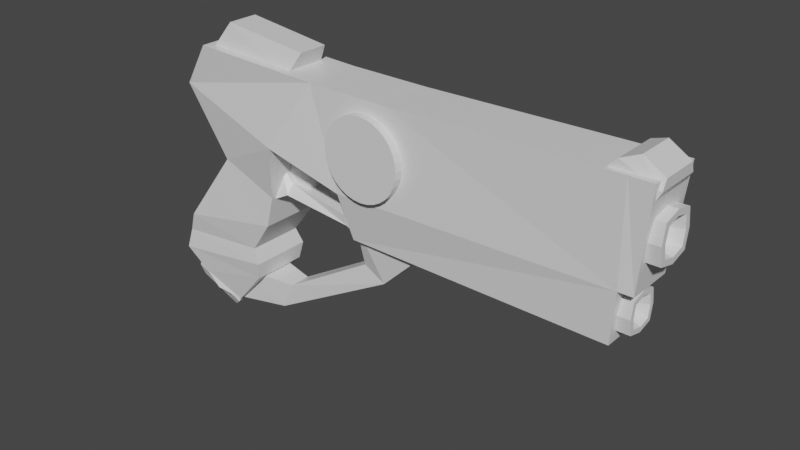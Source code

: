 # Source: lasertaggun.blend  (saved by Blender 2.82.7; exported with 4.5.12 LTS)
import bpy
from mathutils import Matrix  # noqa: F401  (used for matrix-valued properties, if any)

bpy.ops.wm.read_factory_settings(use_empty=True)
scene = bpy.context.scene
scene.name = 'Scene'

# ---- collections
col_collection = bpy.data.collections.new('Collection'); scene.collection.children.link(col_collection)

# ---- materials (node trees are filled in below, after node groups)
mat_material = bpy.data.materials.new('Material')
mat_material.alpha_threshold = 0.0
mat_material.use_transparent_shadow = False
mat_material.line_color = (0.0, 0.0, 0.0, 1.0)

# ---- material node trees
mat_material.use_nodes = True; mat_material.node_tree.nodes.clear()
_N = mat_material.node_tree.nodes; _L = mat_material.node_tree.links
n0 = _N.new('ShaderNodeOutputMaterial'); n0.name = 'Material Output'; n0.location = (300, 300)
n1 = _N.new('ShaderNodeBsdfPrincipled'); n1.name = 'Principled BSDF'; n1.location = (10, 300)
n1.distribution = 'GGX'
n1.subsurface_method = 'BURLEY'
n1.inputs[2].default_value = 0.4
n1.inputs[3].default_value = 1.45
n1.inputs[27].default_value = (0.0, 0.0, 0.0, 1.0)
n1.inputs[28].default_value = 1.0
_L.new(n1.outputs[0], n0.inputs[0])
n0.is_active_output = True

# ---- world
world_world = bpy.data.worlds.new('World'); scene.world = world_world
world_world.use_nodes = True; world_world.node_tree.nodes.clear()
_N = world_world.node_tree.nodes; _L = world_world.node_tree.links
n0 = _N.new('ShaderNodeOutputWorld'); n0.name = 'World Output'; n0.location = (300, 300)
n1 = _N.new('ShaderNodeBackground'); n1.name = 'Background'; n1.location = (10, 300)
n1.inputs[0].default_value = (0.05088, 0.05088, 0.05088, 1.0)
_L.new(n1.outputs[0], n0.inputs[0])
n0.is_active_output = True
world_world.color = (0.05088, 0.05088, 0.05088)
world_world.use_sun_shadow = False
world_world.sun_shadow_jitter_overblur = 0.0

# ---- meshes
me_cube = bpy.data.meshes.new('Cube')
me_cube.from_pydata([(-2.047, 0.4643, -0.4621), (-3.029, 0.371, -2.618), (-2.047, -0.4643, -0.4621), (-3.029, -0.371, -2.618), (-3.05, 0.411, -0.1282), (-3.448, 0.4533, -2.518), (-3.05, -0.411, -0.1282), (-3.448, -0.4533, -2.518), (-1.893, -0.623, 0.4366), (-3.829, -0.3784, 0.922), (-1.893, 0.623, 0.4366), (-3.829, 0.3784, 0.922), (-1.18, -0.4533, 1.548), (-3.343, -0.4533, 1.633), (-1.18, 0.4533, 1.548), (-3.343, 0.4533, 1.633), (3.914, 0.3774, 0.0551), (3.914, -0.3774, 0.0551), (4.066, 0.4533, 1.592), (4.066, -0.4533, 1.592), (0.1251, -0.4533, 1.541), (0.1251, 0.4533, 1.541), (-0.6824, -0.4985, 0.03887), (-0.6824, 0.4985, 0.03887), (3.712, -0.4533, 1.595), (3.705, -0.415, 0.07658), (3.705, 0.415, 0.07658), (3.712, 0.4533, 1.595), (-0.5241, 0.3528, -0.6893), (-0.5241, -0.3528, -0.6893), (3.634, -0.3528, -0.7362), (3.634, 0.3528, -0.7362), (-2.137, 0.5043, -0.9508), (-3.863, -0.5043, -1.283), (-2.137, -0.5043, -0.9508), (-3.863, 0.5043, -1.283), (-2.522, 0.4533, -1.479), (-2.522, -0.4533, -1.479), (-4.007, 0.4533, -1.626), (-4.007, -0.4533, -1.626), (-2.414, 0.4999, -1.713), (-2.414, -0.4999, -1.713), (-4.076, 0.4999, -1.949), (-4.076, -0.4999, -1.949), (-2.158, -0.4149, -0.5548), (-2.089, -0.2031, -0.004539), (-2.158, 0.4149, -0.5548), (-2.089, 0.2031, -0.004539), (-1.858, -0.3306, -0.4017), (-1.858, -0.1935, -0.2597), (-1.858, 0.3306, -0.4017), (-1.858, 0.1935, -0.2597), (-0.7072, 0.3306, -0.3668), (-0.6689, 0.3306, -0.5215), (-0.6689, -0.3306, -0.5215), (-0.7072, -0.3306, -0.3668), (-0.5304, 0.3564, -0.05852), (-0.4368, 0.3069, -0.6811), (-0.4368, -0.3069, -0.6811), (-0.5304, -0.3564, -0.05852), (-0.4995, -0.1389, -1.175), (-0.5242, -0.3095, -0.4434), (-0.4995, 0.1389, -1.175), (-0.5242, 0.3095, -0.4434), (-0.1067, -0.1785, -1.342), (0.7048, -0.253, -0.5557), (-0.1067, 0.1785, -1.342), (0.7048, 0.253, -0.5557), (-2.017, 0.1785, -2.077), (-2.017, -0.1785, -2.077), (-2.207, 0.1785, -2.524), (-2.207, -0.1785, -2.524), (-3.029, 0.371, -1.998), (-3.029, -0.371, -1.998), (-3.044, 0.3162, -2.605), (-3.044, -0.3162, -2.605), (-2.463, 0.4533, -1.99), (-2.463, -0.4533, -1.99), (-3.701, 0.4533, -2.289), (-3.701, -0.4533, -2.289), (-2.204, -0.1207, -0.3263), (-2.005, -0.1331, 0.6478), (-2.204, 0.1207, -0.3263), (-2.005, 0.1331, 0.6478), (-1.557, -0.1331, -0.2957), (-1.399, -0.1331, 0.3239), (-1.557, 0.1331, -0.2957), (-1.399, 0.1331, 0.3239), (-2.139, -0.1331, 0.07341), (-2.139, 0.1331, 0.07341), (-1.552, 0.1331, 0.04434), (-1.552, -0.1331, 0.04434), (-3.932, -0.3169, -2.493), (-3.832, -0.371, -1.988), (-3.932, 0.3169, -2.493), (-3.832, 0.371, -1.988), (-3.228, -0.29, -2.82), (-2.972, -0.3174, -2.502), (-3.228, 0.29, -2.82), (-2.972, 0.3174, -2.502), (-3.974, -0.371, -2.309), (-3.974, 0.371, -2.309), (-3.076, 0.371, -2.689), (-3.076, -0.371, -2.689), (-3.308, -0.34, 1.509), (-2.949, -0.2471, 2.009), (-3.308, 0.34, 1.509), (-2.949, 0.2471, 2.009), (-1.739, -0.34, 1.487), (-1.537, -0.238, 1.838), (-1.739, 0.34, 1.487), (-1.537, 0.238, 1.838), (3.231, -0.3706, 1.412), (3.791, -0.3039, 1.825), (3.231, 0.3706, 1.412), (3.791, 0.3039, 1.825), (3.975, -0.3706, 1.234), (4.116, -0.3039, 1.623), (3.975, 0.3706, 1.234), (4.116, 0.3039, 1.623), (3.531, -0.3706, 1.727), (3.531, 0.3706, 1.727), (4.108, 0.3706, 1.466), (4.108, -0.3706, 1.466), (-2.158, -0.2765, -0.5548), (-2.158, 0.2765, -0.5548), (-0.1644, 0.5717, 1.355), (-0.1644, -0.5989, 1.355), (-0.04165, 0.5717, 1.343), (-0.04165, -0.5989, 1.343), (0.07639, 0.5717, 1.307), (0.07639, -0.5989, 1.307), (0.1852, 0.5717, 1.249), (0.1852, -0.5989, 1.249), (0.2805, 0.5717, 1.171), (0.2805, -0.5989, 1.171), (0.3588, 0.5717, 1.076), (0.3588, -0.5989, 1.076), (0.4169, 0.5717, 0.9669), (0.4169, -0.5989, 0.9669), (0.4527, 0.5718, 0.8489), (0.4527, -0.5989, 0.8488), (0.4648, 0.5718, 0.7261), (0.4648, -0.5989, 0.7261), (0.4527, 0.5718, 0.6033), (0.4527, -0.5989, 0.6033), (0.4169, 0.5718, 0.4853), (0.4169, -0.5989, 0.4853), (0.3588, 0.5718, 0.3765), (0.3588, -0.5989, 0.3765), (0.2805, 0.5718, 0.2812), (0.2805, -0.5989, 0.2811), (0.1852, 0.5718, 0.2029), (0.1852, -0.5989, 0.2029), (0.07639, 0.5718, 0.1448), (0.07639, -0.5989, 0.1447), (-0.04165, 0.5718, 0.109), (-0.04165, -0.5989, 0.1089), (-0.1644, 0.5718, 0.09686), (-0.1644, -0.5989, 0.09682), (-0.2872, 0.5718, 0.109), (-0.2872, -0.5989, 0.1089), (-0.4052, 0.5718, 0.1448), (-0.4052, -0.5989, 0.1447), (-0.514, 0.5718, 0.2029), (-0.514, -0.5989, 0.2029), (-0.6093, 0.5718, 0.2812), (-0.6093, -0.5989, 0.2811), (-0.6876, 0.5718, 0.3765), (-0.6876, -0.5989, 0.3765), (-0.7457, 0.5718, 0.4853), (-0.7457, -0.5989, 0.4853), (-0.7816, 0.5718, 0.6033), (-0.7816, -0.5989, 0.6033), (-0.7936, 0.5718, 0.7261), (-0.7936, -0.5989, 0.7261), (-0.7816, 0.5718, 0.8489), (-0.7816, -0.5989, 0.8488), (-0.7457, 0.5717, 0.9669), (-0.7457, -0.5989, 0.9669), (-0.6876, 0.5717, 1.076), (-0.6876, -0.5989, 1.076), (-0.6093, 0.5717, 1.171), (-0.6093, -0.5989, 1.171), (-0.514, 0.5717, 1.249), (-0.514, -0.5989, 1.249), (-0.4052, 0.5717, 1.307), (-0.4052, -0.5989, 1.307), (-0.2872, 0.5717, 1.343), (-0.2872, -0.5989, 1.343), (3.591, -0.2865, 0.5065), (3.591, -0.2865, 1.08), (3.591, 0.2865, 0.5065), (3.591, 0.2865, 1.08), (4.164, -0.2865, 0.5065), (4.164, -0.2865, 1.08), (4.164, 0.2865, 0.5065), (4.164, 0.2865, 1.08), (3.591, -0.3387, 0.793), (3.591, 0.3387, 0.793), (4.164, 0.3387, 0.793), (4.164, -0.3387, 0.793), (3.591, 1.519e-10, 0.4336), (3.591, 1.519e-10, 1.152), (4.164, 1.519e-10, 0.4336), (4.164, 1.519e-10, 1.152), (3.591, 1.519e-10, 0.793), (4.164, 0.2514, 0.793), (4.164, 0.2126, 0.5804), (4.164, 1.519e-10, 0.5263), (4.164, 1.519e-10, 1.06), (4.164, -0.2126, 1.006), (4.164, -0.2514, 0.793), (4.164, -0.2126, 0.5804), (4.164, 0.2126, 1.006), (3.382, -0.2364, -0.5682), (3.467, 0.1221, 0.7492), (3.467, 0.1033, 0.6459), (3.467, 6.043e-09, 0.6196), (3.467, 6.043e-09, 0.8787), (3.467, -0.1033, 0.8524), (3.467, -0.1221, 0.7492), (3.467, -0.1033, 0.6459), (3.467, 0.1033, 0.8524), (3.467, 6.043e-09, 0.7492), (3.382, -0.2364, -0.09544), (3.382, 0.2364, -0.5682), (3.382, 0.2364, -0.09544), (3.855, -0.2364, -0.5682), (3.855, -0.2364, -0.09544), (3.855, 0.2364, -0.5682), (3.855, 0.2364, -0.09544), (3.382, -0.2794, -0.3318), (3.382, 0.2794, -0.3318), (3.855, 0.2794, -0.3318), (3.855, -0.2794, -0.3318), (3.382, 1.512e-07, -0.6283), (3.382, 1.512e-07, -0.03529), (3.855, 1.512e-07, -0.6283), (3.855, 1.512e-07, -0.03529), (3.382, 1.512e-07, -0.3318), (3.855, 0.2073, -0.3318), (3.855, 0.1754, -0.5072), (3.855, 1.512e-07, -0.5519), (3.855, 1.512e-07, -0.1118), (3.855, -0.1754, -0.1564), (3.855, -0.2073, -0.3318), (3.855, -0.1754, -0.5072), (3.855, 0.1754, -0.1564), (3.615, 0.1007, -0.334), (3.615, 0.08518, -0.4191), (3.615, 1.515e-07, -0.4408), (3.615, 1.515e-07, -0.2271), (3.615, -0.08518, -0.2488), (3.615, -0.1007, -0.334), (3.615, -0.08518, -0.4191), (3.615, 0.08518, -0.2488), (3.615, 1.515e-07, -0.334)], [(125, 124)], [(0, 4, 11, 10), (34, 2, 6, 33), (33, 6, 4, 35), (5, 1, 3, 7), (32, 0, 2, 34), (35, 4, 0, 32), (11, 9, 13, 15), (6, 2, 8, 9), (4, 6, 9, 11), (2, 0, 10, 8), (14, 15, 13, 12), (9, 8, 12, 13), (10, 11, 15, 14), (27, 24, 19, 18), (17, 16, 18, 19), (24, 25, 17, 19), (25, 26, 16, 17), (26, 27, 18, 16), (10, 14, 21, 23), (8, 10, 23, 22), (12, 8, 22, 20), (14, 12, 20, 21), (23, 21, 27, 26), (23, 26, 31, 28), (20, 22, 25, 24), (21, 20, 24, 27), (29, 28, 31, 30), (26, 25, 30, 31), (25, 22, 29, 30), (22, 23, 28, 29), (38, 35, 32, 36), (36, 32, 34, 37), (39, 33, 35, 38), (37, 34, 33, 39), (41, 37, 39, 43), (43, 39, 38, 42), (40, 36, 37, 41), (42, 38, 36, 40), (78, 42, 40, 76), (76, 40, 41, 77), (79, 43, 42, 78), (77, 41, 43, 79), (44, 45, 47, 46), (46, 47, 51, 50), (51, 49, 55, 52), (48, 49, 45, 44), (46, 50, 48, 44), (51, 47, 45, 49), (55, 54, 58, 59), (50, 51, 52, 53), (49, 48, 54, 55), (48, 50, 53, 54), (57, 56, 59, 58), (54, 53, 57, 58), (52, 55, 59, 56), (53, 52, 56, 57), (60, 61, 63, 62), (62, 63, 67, 66), (66, 67, 65, 64), (64, 65, 61, 60), (62, 66, 70, 68), (67, 63, 61, 65), (71, 69, 73, 75), (60, 62, 68, 69), (66, 64, 71, 70), (64, 60, 69, 71), (72, 74, 75, 73), (68, 70, 74, 72), (70, 71, 75, 74), (69, 68, 72, 73), (3, 77, 79, 7), (7, 79, 78, 5), (1, 76, 77, 3), (5, 78, 76, 1), (88, 81, 83, 89), (89, 83, 87, 90), (90, 87, 85, 91), (91, 85, 81, 88), (82, 86, 84, 80), (87, 83, 81, 85), (84, 91, 88, 80), (86, 90, 91, 84), (82, 89, 90, 86), (80, 88, 89, 82), (100, 93, 95, 101), (101, 95, 99, 102), (102, 99, 97, 103), (103, 97, 93, 100), (94, 98, 96, 92), (99, 95, 93, 97), (96, 103, 100, 92), (98, 102, 103, 96), (94, 101, 102, 98), (92, 100, 101, 94), (104, 105, 107, 106), (106, 107, 111, 110), (110, 111, 109, 108), (108, 109, 105, 104), (106, 110, 108, 104), (111, 107, 105, 109), (120, 113, 115, 121), (121, 115, 119, 122), (122, 119, 117, 123), (123, 117, 113, 120), (114, 118, 116, 112), (119, 115, 113, 117), (116, 123, 120, 112), (118, 122, 123, 116), (114, 121, 122, 118), (112, 120, 121, 114), (126, 127, 129, 128), (128, 129, 131, 130), (130, 131, 133, 132), (132, 133, 135, 134), (134, 135, 137, 136), (136, 137, 139, 138), (138, 139, 141, 140), (140, 141, 143, 142), (142, 143, 145, 144), (144, 145, 147, 146), (146, 147, 149, 148), (148, 149, 151, 150), (150, 151, 153, 152), (152, 153, 155, 154), (154, 155, 157, 156), (156, 157, 159, 158), (158, 159, 161, 160), (160, 161, 163, 162), (162, 163, 165, 164), (164, 165, 167, 166), (166, 167, 169, 168), (168, 169, 171, 170), (170, 171, 173, 172), (172, 173, 175, 174), (174, 175, 177, 176), (176, 177, 179, 178), (178, 179, 181, 180), (180, 181, 183, 182), (182, 183, 185, 184), (184, 185, 187, 186), (129, 127, 189, 187, 185, 183, 181, 179, 177, 175, 173, 171, 169, 167, 165, 163, 161, 159, 157, 155, 153, 151, 149, 147, 145, 143, 141, 139, 137, 135, 133, 131), (186, 187, 189, 188), (188, 189, 127, 126), (126, 128, 130, 132, 134, 136, 138, 140, 142, 144, 146, 148, 150, 152, 154, 156, 158, 160, 162, 164, 166, 168, 170, 172, 174, 176, 178, 180, 182, 184, 186, 188), (206, 203, 193, 199), (199, 193, 197, 200), (200, 197, 214, 207), (201, 195, 191, 198), (202, 204, 194, 190), (205, 203, 191, 195), (194, 201, 198, 190), (204, 196, 208, 209), (192, 199, 200, 196), (202, 206, 199, 192), (190, 198, 206, 202), (201, 194, 213, 212), (197, 193, 203, 205), (192, 196, 204, 202), (194, 204, 209, 213), (198, 191, 203, 206), (207, 214, 223, 216), (214, 210, 219, 223), (209, 208, 217, 218), (212, 213, 222, 221), (197, 205, 210, 214), (205, 195, 211, 210), (196, 200, 207, 208), (195, 201, 212, 211), (224, 219, 220, 221), (218, 224, 221, 222), (217, 216, 224, 218), (216, 223, 219, 224), (210, 211, 220, 219), (208, 207, 216, 217), (213, 209, 218, 222), (211, 212, 221, 220), (240, 237, 227, 233), (233, 227, 231, 234), (234, 231, 248, 241), (235, 229, 225, 232), (236, 238, 228, 215), (239, 237, 225, 229), (228, 235, 232, 215), (238, 230, 242, 243), (226, 233, 234, 230), (236, 240, 233, 226), (215, 232, 240, 236), (235, 228, 247, 246), (231, 227, 237, 239), (226, 230, 238, 236), (228, 238, 243, 247), (232, 225, 237, 240), (241, 248, 256, 249), (248, 244, 252, 256), (243, 242, 250, 251), (246, 247, 255, 254), (231, 239, 244, 248), (239, 229, 245, 244), (230, 234, 241, 242), (229, 235, 246, 245), (257, 252, 253, 254), (251, 257, 254, 255), (250, 249, 257, 251), (249, 256, 252, 257), (244, 245, 253, 252), (242, 241, 249, 250), (247, 243, 251, 255), (245, 246, 254, 253)])
_uv = me_cube.uv_layers.new(name='UVMap')
_uv.uv.foreach_set('vector', [0.6788, 0.5114, 0.7494, 0.5332, 0.8056, 0.6051, 0.6685, 0.5751, 0.1579, 0.1324, 0.1656, 0.1678, 0.09352, 0.1947, 0.03167, 0.1124, 0.8707, 0.8086, 0.8652, 0.892, 0.8166, 0.892, 0.8111, 0.8086, 0.8142, 0.7171, 0.8191, 0.6916, 0.8629, 0.6917, 0.8677, 0.7171, 0.8143, 0.5666, 0.8169, 0.538, 0.8702, 0.5386, 0.8722, 0.5672, 0.8042, 0.451, 0.7494, 0.5332, 0.6788, 0.5114, 0.6844, 0.477, 0.01742, 0.3916, 0.01742, 0.3371, 0.07947, 0.3317, 0.07948, 0.397, 0.09352, 0.1947, 0.1656, 0.1678, 0.1801, 0.2335, 0.03927, 0.2728, 0.8166, 0.892, 0.8652, 0.892, 0.8632, 0.9693, 0.8185, 0.9693, 0.8702, 0.5386, 0.8169, 0.538, 0.8083, 0.4856, 0.8799, 0.4864, 0.2354, 0.397, 0.07948, 0.397, 0.07947, 0.3317, 0.2354, 0.3317, 0.03927, 0.2728, 0.1801, 0.2335, 0.2336, 0.3142, 0.07646, 0.3235, 0.6685, 0.5751, 0.8056, 0.6051, 0.7727, 0.6557, 0.6217, 0.6554, 0.5878, 0.397, 0.5878, 0.3317, 0.6133, 0.3317, 0.6133, 0.397, 0.1815, 0.5647, 0.2362, 0.5648, 0.2415, 0.6768, 0.1758, 0.6767, 0.5892, 0.3132, 0.5873, 0.2029, 0.6028, 0.2011, 0.615, 0.3128, 0.1788, 0.5495, 0.239, 0.5496, 0.2362, 0.5648, 0.1815, 0.5647, 0.2766, 0.5678, 0.2808, 0.6737, 0.2561, 0.6747, 0.2617, 0.5669, 0.6685, 0.5751, 0.6217, 0.6554, 0.5307, 0.6588, 0.5824, 0.5516, 0.5691, 0.4892, 0.5664, 0.4239, 0.6334, 0.4276, 0.6356, 0.4799, 0.2336, 0.3142, 0.1801, 0.2335, 0.2683, 0.204, 0.3284, 0.3125, 0.2354, 0.397, 0.2354, 0.3317, 0.3294, 0.3317, 0.3294, 0.397, 0.5824, 0.5516, 0.5307, 0.6588, 0.2808, 0.6737, 0.2766, 0.5678, 0.5824, 0.5516, 0.2766, 0.5678, 0.2788, 0.5108, 0.5688, 0.5004, 0.3284, 0.3125, 0.2683, 0.204, 0.5873, 0.2029, 0.5892, 0.3132, 0.3294, 0.397, 0.3294, 0.3317, 0.5878, 0.3317, 0.5878, 0.397, 0.2704, 0.1176, 0.2704, 0.06605, 0.5743, 0.06617, 0.5743, 0.1177, 0.239, 0.5496, 0.1788, 0.5495, 0.1834, 0.4903, 0.2346, 0.4904, 0.5873, 0.2029, 0.2683, 0.204, 0.2794, 0.1499, 0.5817, 0.1437, 0.6356, 0.4799, 0.6334, 0.4276, 0.6728, 0.4336, 0.6744, 0.4706, 0.8137, 0.4266, 0.8042, 0.451, 0.6844, 0.477, 0.7103, 0.4393, 0.8168, 0.6041, 0.8143, 0.5666, 0.8722, 0.5672, 0.8689, 0.6047, 0.8677, 0.7866, 0.8707, 0.8086, 0.8111, 0.8086, 0.8142, 0.7866, 0.1286, 0.0947, 0.1579, 0.1324, 0.03167, 0.1124, 0.0204, 0.08756, 0.136, 0.07713, 0.1286, 0.0947, 0.0204, 0.08756, 0.01465, 0.06401, 0.8705, 0.7671, 0.8677, 0.7866, 0.8142, 0.7866, 0.8114, 0.7671, 0.814, 0.6189, 0.8168, 0.6041, 0.8689, 0.6047, 0.8714, 0.6195, 0.8179, 0.4037, 0.8137, 0.4266, 0.7103, 0.4393, 0.7024, 0.4229, 0.7912, 0.3804, 0.8179, 0.4037, 0.7024, 0.4229, 0.7053, 0.4032, 0.8165, 0.6351, 0.814, 0.6189, 0.8714, 0.6195, 0.8686, 0.6356, 0.8677, 0.7372, 0.8705, 0.7671, 0.8114, 0.7671, 0.8142, 0.7372, 0.1318, 0.05683, 0.136, 0.07713, 0.01465, 0.06401, 0.04109, 0.03818, 0.7464, 0.1073, 0.7215, 0.09784, 0.7215, 0.07958, 0.7464, 0.07007, 0.709, 0.04424, 0.709, 0.0709, 0.6966, 0.06161, 0.696, 0.05276, 0.7053, 0.07962, 0.7053, 0.09701, 0.6534, 0.1032, 0.6534, 0.07346, 0.6959, 0.1237, 0.6965, 0.1149, 0.7089, 0.1056, 0.7089, 0.1323, 0.7461, 0.06993, 0.7612, 0.07371, 0.7612, 0.1034, 0.7461, 0.1072, 0.7053, 0.07962, 0.7208, 0.07919, 0.7208, 0.09744, 0.7053, 0.09701, 0.6444, 0.1189, 0.6423, 0.1258, 0.6313, 0.1322, 0.6374, 0.1045, 0.696, 0.05276, 0.6966, 0.06161, 0.6445, 0.05755, 0.6424, 0.05072, 0.6965, 0.1149, 0.6959, 0.1237, 0.6423, 0.1258, 0.6444, 0.1189, 0.7612, 0.1034, 0.7612, 0.07371, 0.8149, 0.07372, 0.8149, 0.1034, 0.6087, 0.07415, 0.6369, 0.07193, 0.6369, 0.1039, 0.6087, 0.1017, 0.8149, 0.1034, 0.8149, 0.07372, 0.8276, 0.07478, 0.8276, 0.1024, 0.6534, 0.07346, 0.6534, 0.1032, 0.6374, 0.1043, 0.6374, 0.0723, 0.6424, 0.05072, 0.6445, 0.05755, 0.6375, 0.07195, 0.6314, 0.04424, 0.9292, 0.4253, 0.9216, 0.3928, 0.9491, 0.3928, 0.9415, 0.4253, 0.8921, 0.6935, 0.9205, 0.7112, 0.8859, 0.7539, 0.8766, 0.7044, 0.9424, 0.722, 0.9457, 0.7723, 0.9232, 0.7723, 0.9265, 0.722, 0.993, 0.7036, 0.9837, 0.7531, 0.9491, 0.7103, 0.9775, 0.6926, 0.8921, 0.6935, 0.8766, 0.7044, 0.8807, 0.5973, 0.8932, 0.615, 0.9461, 0.7726, 0.9486, 0.8274, 0.9211, 0.8274, 0.9236, 0.7726, 0.9889, 0.5965, 0.9764, 0.6141, 0.9491, 0.5771, 0.972, 0.5626, 0.9292, 0.4253, 0.9415, 0.4253, 0.9433, 0.5038, 0.9274, 0.5038, 0.9424, 0.722, 0.9265, 0.722, 0.9265, 0.6148, 0.9424, 0.6148, 0.993, 0.7036, 0.9775, 0.6926, 0.9764, 0.6141, 0.9889, 0.5965, 0.9515, 0.5495, 0.949, 0.5765, 0.9209, 0.5765, 0.9185, 0.5495, 0.8932, 0.615, 0.8807, 0.5973, 0.8976, 0.5634, 0.9205, 0.5779, 0.9424, 0.6148, 0.9265, 0.6148, 0.9204, 0.5774, 0.9485, 0.5774, 0.9274, 0.5038, 0.9433, 0.5038, 0.9519, 0.549, 0.9189, 0.549, 0.08918, 0.01212, 0.1318, 0.05683, 0.04109, 0.03818, 0.05839, 0.02043, 0.8677, 0.7171, 0.8677, 0.7372, 0.8142, 0.7372, 0.8142, 0.7171, 0.8207, 0.6837, 0.8165, 0.6351, 0.8686, 0.6356, 0.8633, 0.6841, 0.7736, 0.3643, 0.7912, 0.3804, 0.7053, 0.4032, 0.7437, 0.358, 0.401, 0.8434, 0.401, 0.8835, 0.3828, 0.8835, 0.3828, 0.8434, 0.3827, 0.844, 0.3827, 0.8841, 0.3375, 0.8719, 0.3433, 0.8511, 0.3826, 0.9521, 0.3826, 0.9305, 0.4007, 0.9305, 0.4007, 0.9521, 0.4405, 0.8509, 0.4464, 0.8718, 0.4012, 0.8839, 0.4012, 0.8438, 0.3837, 0.8159, 0.3829, 0.7718, 0.401, 0.7718, 0.4001, 0.8159, 0.401, 0.8838, 0.401, 0.9306, 0.3828, 0.9306, 0.3828, 0.8838, 0.4454, 0.8283, 0.4405, 0.8509, 0.4012, 0.8438, 0.4029, 0.8163, 0.3826, 0.9753, 0.3826, 0.9521, 0.4007, 0.9521, 0.4007, 0.9753, 0.3809, 0.8164, 0.3827, 0.844, 0.3433, 0.8511, 0.3385, 0.8284, 0.4001, 0.8158, 0.401, 0.8434, 0.3828, 0.8434, 0.3837, 0.8158, 0.8989, 0.1512, 0.8989, 0.1269, 0.9502, 0.1269, 0.9502, 0.1512, 0.9737, 0.124, 0.9495, 0.1263, 0.9516, 0.05689, 0.9668, 0.05689, 0.9501, 0.04275, 0.9464, 0.05754, 0.9025, 0.05755, 0.8988, 0.04276, 0.8835, 0.05753, 0.8987, 0.05798, 0.8987, 0.1274, 0.8746, 0.1244, 0.9467, 0.1645, 0.9448, 0.2182, 0.9047, 0.2182, 0.9029, 0.1645, 0.9461, 0.05754, 0.9499, 0.1268, 0.8986, 0.1268, 0.9023, 0.05754, 0.8692, 0.06182, 0.8835, 0.05753, 0.8746, 0.1244, 0.8645, 0.1154, 0.9445, 0.02887, 0.9501, 0.04275, 0.8988, 0.04276, 0.9044, 0.02887, 0.9841, 0.1153, 0.9737, 0.124, 0.9668, 0.05689, 0.981, 0.0616, 0.9026, 0.1642, 0.8989, 0.1512, 0.9502, 0.1512, 0.9464, 0.1642, 0.574, 0.7843, 0.6027, 0.7886, 0.6027, 0.8116, 0.574, 0.8159, 0.574, 0.8158, 0.5576, 0.8397, 0.4918, 0.8329, 0.501, 0.8158, 0.5006, 0.8163, 0.4818, 0.8116, 0.4818, 0.7895, 0.5006, 0.7847, 0.5009, 0.7842, 0.4917, 0.7671, 0.5575, 0.7603, 0.5739, 0.7842, 0.5739, 0.8161, 0.5009, 0.8161, 0.5009, 0.7845, 0.5739, 0.7845, 0.603, 0.7888, 0.6692, 0.7884, 0.6692, 0.8113, 0.603, 0.8109, 0.1361, 0.6729, 0.1334, 0.6838, 0.1095, 0.6838, 0.1069, 0.6729, 0.1512, 0.6339, 0.1578, 0.643, 0.1531, 0.6573, 0.1465, 0.6583, 0.1068, 0.6145, 0.1094, 0.6083, 0.1333, 0.6083, 0.1359, 0.6145, 0.09725, 0.6576, 0.09061, 0.6566, 0.08598, 0.6423, 0.09256, 0.6332, 0.1361, 0.625, 0.1361, 0.6551, 0.107, 0.6551, 0.107, 0.625, 0.1095, 0.6988, 0.1095, 0.6838, 0.1334, 0.6838, 0.1334, 0.6988, 0.1073, 0.6547, 0.09725, 0.6576, 0.09256, 0.6332, 0.1073, 0.6246, 0.1068, 0.625, 0.1068, 0.6145, 0.1359, 0.6145, 0.1359, 0.625, 0.1364, 0.6252, 0.1512, 0.6339, 0.1465, 0.6583, 0.1364, 0.6553, 0.1359, 0.6551, 0.1359, 0.6723, 0.1068, 0.6723, 0.1068, 0.6551, 0.1012, 0.7538, 0.1011, 0.8083, 0.09537, 0.8083, 0.09543, 0.7538, 0.09543, 0.7538, 0.09537, 0.8083, 0.08963, 0.8083, 0.08969, 0.7538, 0.2735, 0.754, 0.2734, 0.8085, 0.2677, 0.8085, 0.2677, 0.754, 0.2677, 0.754, 0.2677, 0.8085, 0.2619, 0.8085, 0.262, 0.754, 0.262, 0.754, 0.2619, 0.8085, 0.2562, 0.8085, 0.2562, 0.754, 0.2562, 0.754, 0.2562, 0.8085, 0.2504, 0.8085, 0.2505, 0.754, 0.2505, 0.754, 0.2504, 0.8085, 0.2447, 0.8085, 0.2447, 0.754, 0.2447, 0.754, 0.2447, 0.8085, 0.2389, 0.8085, 0.239, 0.754, 0.239, 0.754, 0.2389, 0.8085, 0.2332, 0.8085, 0.2333, 0.754, 0.2333, 0.754, 0.2332, 0.8085, 0.2275, 0.8085, 0.2275, 0.754, 0.2275, 0.754, 0.2275, 0.8085, 0.2217, 0.8085, 0.2218, 0.754, 0.2218, 0.754, 0.2217, 0.8085, 0.216, 0.8085, 0.216, 0.754, 0.216, 0.754, 0.216, 0.8085, 0.2102, 0.8085, 0.2103, 0.754, 0.2103, 0.754, 0.2102, 0.8085, 0.2045, 0.8085, 0.2045, 0.754, 0.2045, 0.754, 0.2045, 0.8085, 0.1987, 0.8085, 0.1988, 0.7539, 0.1988, 0.7539, 0.1987, 0.8085, 0.193, 0.8084, 0.1931, 0.7539, 0.1931, 0.7539, 0.193, 0.8084, 0.1873, 0.8084, 0.1873, 0.7539, 0.1873, 0.7539, 0.1873, 0.8084, 0.1815, 0.8084, 0.1816, 0.7539, 0.1816, 0.7539, 0.1815, 0.8084, 0.1758, 0.8084, 0.1758, 0.7539, 0.1758, 0.7539, 0.1758, 0.8084, 0.17, 0.8084, 0.1701, 0.7539, 0.1701, 0.7539, 0.17, 0.8084, 0.1643, 0.8084, 0.1643, 0.7539, 0.1643, 0.7539, 0.1643, 0.8084, 0.1585, 0.8084, 0.1586, 0.7539, 0.1586, 0.7539, 0.1585, 0.8084, 0.1528, 0.8084, 0.1529, 0.7539, 0.1529, 0.7539, 0.1528, 0.8084, 0.1471, 0.8084, 0.1471, 0.7539, 0.1471, 0.7539, 0.1471, 0.8084, 0.1413, 0.8084, 0.1414, 0.7539, 0.1414, 0.7539, 0.1413, 0.8084, 0.1356, 0.8084, 0.1356, 0.7539, 0.1356, 0.7539, 0.1356, 0.8084, 0.1298, 0.8084, 0.1299, 0.7539, 0.1299, 0.7539, 0.1298, 0.8084, 0.1241, 0.8084, 0.1241, 0.7539, 0.1241, 0.7539, 0.1241, 0.8084, 0.1183, 0.8084, 0.1184, 0.7539, 0.1184, 0.7539, 0.1183, 0.8084, 0.1126, 0.8084, 0.1127, 0.7539, 0.01144, 0.9412, 0.00613, 0.9284, 0.003423, 0.9148, 0.003423, 0.9009, 0.00613, 0.8873, 0.01144, 0.8744, 0.01915, 0.8629, 0.02896, 0.8531, 0.0405, 0.8454, 0.05332, 0.8401, 0.06693, 0.8374, 0.0808, 0.8374, 0.09441, 0.8401, 0.1072, 0.8454, 0.1188, 0.8531, 0.1286, 0.8629, 0.1363, 0.8744, 0.1416, 0.8873, 0.1443, 0.9009, 0.1443, 0.9148, 0.1416, 0.9284, 0.1363, 0.9412, 0.1286, 0.9527, 0.1188, 0.9625, 0.1072, 0.9702, 0.09441, 0.9755, 0.0808, 0.9783, 0.06693, 0.9783, 0.05332, 0.9755, 0.0405, 0.9702, 0.02896, 0.9625, 0.01915, 0.9527, 0.1127, 0.7539, 0.1126, 0.8084, 0.1069, 0.8083, 0.1069, 0.7538, 0.1069, 0.7538, 0.1069, 0.8083, 0.1011, 0.8083, 0.1012, 0.7538, 0.1485, 0.8873, 0.1539, 0.8744, 0.1616, 0.8629, 0.1714, 0.8531, 0.1829, 0.8454, 0.1957, 0.8401, 0.2093, 0.8374, 0.2232, 0.8374, 0.2368, 0.8401, 0.2496, 0.8454, 0.2612, 0.8531, 0.271, 0.8629, 0.2787, 0.8744, 0.284, 0.8873, 0.2867, 0.9009, 0.2867, 0.9148, 0.284, 0.9284, 0.2787, 0.9412, 0.271, 0.9527, 0.2612, 0.9625, 0.2496, 0.9702, 0.2368, 0.9755, 0.2232, 0.9783, 0.2093, 0.9783, 0.1957, 0.9755, 0.1829, 0.9702, 0.1714, 0.9625, 0.1616, 0.9527, 0.1539, 0.9412, 0.1485, 0.9284, 0.1458, 0.9148, 0.1458, 0.9009, 0.6483, 0.9047, 0.6564, 0.9047, 0.6548, 0.9112, 0.6483, 0.9123, 0.6335, 0.9641, 0.6335, 0.9819, 0.5986, 0.9819, 0.5986, 0.9641, 0.7438, 0.9306, 0.7322, 0.9625, 0.7251, 0.9526, 0.7337, 0.9288, 0.5986, 0.8925, 0.5986, 0.8747, 0.6335, 0.8747, 0.6335, 0.8925, 0.6335, 0.9283, 0.5986, 0.9283, 0.5986, 0.9102, 0.6335, 0.9102, 0.5986, 0.8566, 0.6335, 0.8566, 0.6335, 0.8747, 0.5986, 0.8747, 0.5986, 0.9102, 0.5986, 0.8925, 0.6335, 0.8925, 0.6335, 0.9102, 0.6979, 0.8811, 0.733, 0.8912, 0.7236, 0.9001, 0.6976, 0.8925, 0.6335, 0.9463, 0.6335, 0.9641, 0.5986, 0.9641, 0.5986, 0.9463, 0.6566, 0.9043, 0.6485, 0.9043, 0.6485, 0.8967, 0.6549, 0.8979, 0.6419, 0.898, 0.6483, 0.8968, 0.6483, 0.9044, 0.6402, 0.9044, 0.6542, 0.928, 0.6635, 0.8975, 0.6706, 0.9065, 0.6638, 0.9291, 0.5986, 0.9819, 0.6335, 0.9819, 0.6335, 0.9999, 0.5986, 0.9999, 0.6335, 0.9463, 0.5986, 0.9463, 0.5986, 0.9283, 0.6335, 0.9283, 0.6644, 0.8924, 0.6967, 0.8818, 0.6974, 0.8925, 0.6734, 0.9003, 0.6484, 0.9122, 0.642, 0.911, 0.6403, 0.9046, 0.6484, 0.9046, 0.7337, 0.9285, 0.7247, 0.9536, 0.6999, 0.9297, 0.7, 0.9286, 0.7247, 0.9536, 0.6999, 0.9651, 0.6988, 0.93, 0.6999, 0.9297, 0.6978, 0.8926, 0.7245, 0.9039, 0.6995, 0.9276, 0.6986, 0.9273, 0.6637, 0.9307, 0.6714, 0.9054, 0.6978, 0.9275, 0.6974, 0.9286, 0.7339, 0.9664, 0.7003, 0.976, 0.7, 0.9651, 0.7249, 0.958, 0.6993, 0.9757, 0.6685, 0.9661, 0.677, 0.9584, 0.6998, 0.9655, 0.7323, 0.8942, 0.7439, 0.9265, 0.7337, 0.9281, 0.7252, 0.9042, 0.668, 0.9645, 0.6546, 0.9344, 0.6642, 0.932, 0.6742, 0.9544, 0.6478, 0.8859, 0.6478, 0.8888, 0.6454, 0.8882, 0.645, 0.8859, 0.6478, 0.883, 0.6478, 0.8859, 0.645, 0.8859, 0.6455, 0.8836, 0.6502, 0.8836, 0.6506, 0.886, 0.6478, 0.886, 0.6478, 0.8831, 0.6506, 0.886, 0.6501, 0.8883, 0.6478, 0.8888, 0.6478, 0.8859, 0.6999, 0.9651, 0.6744, 0.9552, 0.6977, 0.9298, 0.6988, 0.93, 0.7245, 0.9039, 0.7337, 0.9285, 0.7, 0.9286, 0.6995, 0.9276, 0.6714, 0.9054, 0.6978, 0.8926, 0.6986, 0.9273, 0.6978, 0.9275, 0.6744, 0.9552, 0.6637, 0.9307, 0.6974, 0.9286, 0.6977, 0.9298, 0.4434, 0.9651, 0.4434, 0.9578, 0.4492, 0.9593, 0.4502, 0.9651, 0.5379, 0.913, 0.5379, 0.9022, 0.5592, 0.9022, 0.5592, 0.913, 0.4437, 0.8939, 0.4632, 0.8939, 0.4592, 0.8997, 0.4447, 0.8997, 0.5593, 0.9566, 0.5593, 0.9674, 0.538, 0.9674, 0.538, 0.9566, 0.538, 0.9348, 0.5592, 0.9348, 0.5593, 0.9458, 0.538, 0.9458, 0.5593, 0.9784, 0.538, 0.9784, 0.538, 0.9674, 0.5593, 0.9674, 0.5593, 0.9458, 0.5593, 0.9566, 0.538, 0.9566, 0.538, 0.9458, 0.4437, 0.9359, 0.4635, 0.9359, 0.4599, 0.9419, 0.4453, 0.9419, 0.538, 0.9238, 0.5379, 0.913, 0.5592, 0.913, 0.5592, 0.9238, 0.4433, 0.9578, 0.4433, 0.9651, 0.4364, 0.9651, 0.4375, 0.9593, 0.4375, 0.9714, 0.4365, 0.9656, 0.4433, 0.9656, 0.4433, 0.9729, 0.4437, 0.8871, 0.4632, 0.8871, 0.4592, 0.8928, 0.4447, 0.8928, 0.5592, 0.9022, 0.5379, 0.9022, 0.5379, 0.8912, 0.5592, 0.8912, 0.538, 0.9238, 0.5592, 0.9238, 0.5592, 0.9348, 0.538, 0.9348, 0.4437, 0.9216, 0.4635, 0.9216, 0.462, 0.9276, 0.4473, 0.9277, 0.4503, 0.9654, 0.4492, 0.9712, 0.4435, 0.9727, 0.4434, 0.9654, 0.4882, 0.9581, 0.4717, 0.9458, 0.4903, 0.9364, 0.4948, 0.9386, 0.4717, 0.9458, 0.4713, 0.9249, 0.4908, 0.9314, 0.4903, 0.9364, 0.5219, 0.9418, 0.5088, 0.9582, 0.4997, 0.9395, 0.5026, 0.9353, 0.5048, 0.9084, 0.5214, 0.9208, 0.5029, 0.9303, 0.4984, 0.928, 0.4437, 0.9145, 0.4635, 0.9145, 0.462, 0.9205, 0.4473, 0.9205, 0.4437, 0.9288, 0.4635, 0.9287, 0.4599, 0.9348, 0.4453, 0.9348, 0.4437, 0.9008, 0.4632, 0.9008, 0.4621, 0.9065, 0.4477, 0.9066, 0.4437, 0.9077, 0.4632, 0.9076, 0.4621, 0.9134, 0.4477, 0.9134, 0.461, 0.9607, 0.461, 0.9651, 0.4574, 0.9642, 0.4568, 0.9607, 0.4568, 0.9657, 0.4612, 0.9657, 0.4612, 0.9699, 0.4577, 0.9692, 0.4603, 0.9547, 0.4568, 0.9554, 0.4568, 0.9512, 0.4612, 0.9512, 0.4612, 0.9601, 0.4577, 0.9595, 0.4568, 0.956, 0.4612, 0.956, 0.4713, 0.9249, 0.4841, 0.9084, 0.4934, 0.9272, 0.4908, 0.9314, 0.5088, 0.9582, 0.4882, 0.9581, 0.4948, 0.9386, 0.4997, 0.9395, 0.5214, 0.9208, 0.5219, 0.9418, 0.5026, 0.9353, 0.5029, 0.9303, 0.4841, 0.9084, 0.5048, 0.9084, 0.4984, 0.928, 0.4934, 0.9272])
_ca = me_cube.color_attributes.new('Col', 'BYTE_COLOR', 'CORNER')
_ca.data.foreach_set('color', [1.0, 1.0, 1.0, 1.0, 1.0, 1.0, 1.0, 1.0, 1.0, 1.0, 1.0, 1.0, 1.0, 1.0, 1.0, 1.0, 1.0, 1.0, 1.0, 1.0, 1.0, 1.0, 1.0, 1.0, 1.0, 1.0, 1.0, 1.0, 1.0, 1.0, 1.0, 1.0, 1.0, 1.0, 1.0, 1.0, 1.0, 1.0, 1.0, 1.0, 1.0, 1.0, 1.0, 1.0, 1.0, 1.0, 1.0, 1.0, 1.0, 1.0, 1.0, 1.0, 1.0, 1.0, 1.0, 1.0, 1.0, 1.0, 1.0, 1.0, 1.0, 1.0, 1.0, 1.0, 1.0, 1.0, 1.0, 1.0, 1.0, 1.0, 1.0, 1.0, 1.0, 1.0, 1.0, 1.0, 1.0, 1.0, 1.0, 1.0, 1.0, 1.0, 1.0, 1.0, 1.0, 1.0, 1.0, 1.0, 1.0, 1.0, 1.0, 1.0, 1.0, 1.0, 1.0, 1.0, 1.0, 1.0, 1.0, 1.0, 1.0, 1.0, 1.0, 1.0, 1.0, 1.0, 1.0, 1.0, 1.0, 1.0, 1.0, 1.0, 1.0, 1.0, 1.0, 1.0, 1.0, 1.0, 1.0, 1.0, 1.0, 1.0, 1.0, 1.0, 1.0, 1.0, 1.0, 1.0, 1.0, 1.0, 1.0, 1.0, 1.0, 1.0, 1.0, 1.0, 1.0, 1.0, 1.0, 1.0, 1.0, 1.0, 1.0, 1.0, 1.0, 1.0, 1.0, 1.0, 1.0, 1.0, 1.0, 1.0, 1.0, 1.0, 1.0, 1.0, 1.0, 1.0, 1.0, 1.0, 1.0, 1.0, 1.0, 1.0, 1.0, 1.0, 1.0, 1.0, 1.0, 1.0, 1.0, 1.0, 1.0, 1.0, 1.0, 1.0, 1.0, 1.0, 1.0, 1.0, 1.0, 1.0, 1.0, 1.0, 1.0, 1.0, 1.0, 1.0, 1.0, 1.0, 1.0, 1.0, 1.0, 1.0, 1.0, 1.0, 1.0, 1.0, 1.0, 1.0, 1.0, 1.0, 1.0, 1.0, 1.0, 1.0, 1.0, 1.0, 1.0, 1.0, 1.0, 1.0, 1.0, 1.0, 1.0, 1.0, 1.0, 1.0, 1.0, 1.0, 1.0, 1.0, 1.0, 1.0, 1.0, 1.0, 1.0, 1.0, 1.0, 1.0, 1.0, 1.0, 1.0, 1.0, 1.0, 1.0, 1.0, 1.0, 1.0, 1.0, 1.0, 1.0, 1.0, 1.0, 1.0, 1.0, 1.0, 1.0, 1.0, 1.0, 1.0, 1.0, 1.0, 1.0, 1.0, 1.0, 1.0, 1.0, 1.0, 1.0, 1.0, 1.0, 1.0, 1.0, 1.0, 1.0, 1.0, 1.0, 1.0, 1.0, 1.0, 1.0, 1.0, 1.0, 1.0, 1.0, 1.0, 1.0, 1.0, 1.0, 1.0, 1.0, 1.0, 1.0, 1.0, 1.0, 1.0, 1.0, 1.0, 1.0, 1.0, 1.0, 1.0, 1.0, 1.0, 1.0, 1.0, 1.0, 1.0, 1.0, 1.0, 1.0, 1.0, 1.0, 1.0, 1.0, 1.0, 1.0, 1.0, 1.0, 1.0, 1.0, 1.0, 1.0, 1.0, 1.0, 1.0, 1.0, 1.0, 1.0, 1.0, 1.0, 1.0, 1.0, 1.0, 1.0, 1.0, 1.0, 1.0, 1.0, 1.0, 1.0, 1.0, 1.0, 1.0, 1.0, 1.0, 1.0, 1.0, 1.0, 1.0, 1.0, 1.0, 1.0, 1.0, 1.0, 1.0, 1.0, 1.0, 1.0, 1.0, 1.0, 1.0, 1.0, 1.0, 1.0, 1.0, 1.0, 1.0, 1.0, 1.0, 1.0, 1.0, 1.0, 1.0, 1.0, 1.0, 1.0, 1.0, 1.0, 1.0, 1.0, 1.0, 1.0, 1.0, 1.0, 1.0, 1.0, 1.0, 1.0, 1.0, 1.0, 1.0, 1.0, 1.0, 1.0, 1.0, 1.0, 1.0, 1.0, 1.0, 1.0, 1.0, 1.0, 1.0, 1.0, 1.0, 1.0, 1.0, 1.0, 1.0, 1.0, 1.0, 1.0, 1.0, 1.0, 1.0, 1.0, 1.0, 1.0, 1.0, 1.0, 1.0, 1.0, 1.0, 1.0, 1.0, 1.0, 1.0, 1.0, 1.0, 1.0, 1.0, 1.0, 1.0, 1.0, 1.0, 1.0, 1.0, 1.0, 1.0, 1.0, 1.0, 1.0, 1.0, 1.0, 1.0, 1.0, 1.0, 1.0, 1.0, 1.0, 1.0, 1.0, 1.0, 1.0, 1.0, 1.0, 1.0, 1.0, 1.0, 1.0, 1.0, 1.0, 1.0, 1.0, 1.0, 1.0, 1.0, 1.0, 1.0, 1.0, 1.0, 1.0, 1.0, 1.0, 1.0, 1.0, 1.0, 1.0, 1.0, 1.0, 1.0, 1.0, 1.0, 1.0, 1.0, 1.0, 1.0, 1.0, 1.0, 1.0, 1.0, 1.0, 1.0, 1.0, 1.0, 1.0, 1.0, 1.0, 1.0, 1.0, 1.0, 1.0, 1.0, 1.0, 1.0, 1.0, 1.0, 1.0, 1.0, 1.0, 1.0, 1.0, 1.0, 1.0, 1.0, 1.0, 1.0, 1.0, 1.0, 1.0, 1.0, 1.0, 1.0, 1.0, 1.0, 1.0, 1.0, 1.0, 1.0, 1.0, 1.0, 1.0, 1.0, 1.0, 1.0, 1.0, 1.0, 1.0, 1.0, 1.0, 1.0, 1.0, 1.0, 1.0, 1.0, 1.0, 1.0, 1.0, 1.0, 1.0, 1.0, 1.0, 1.0, 1.0, 1.0, 1.0, 1.0, 1.0, 1.0, 1.0, 1.0, 1.0, 1.0, 1.0, 1.0, 1.0, 1.0, 1.0, 1.0, 1.0, 1.0, 1.0, 1.0, 1.0, 1.0, 1.0, 1.0, 1.0, 1.0, 1.0, 1.0, 1.0, 1.0, 1.0, 1.0, 1.0, 1.0, 1.0, 1.0, 1.0, 1.0, 1.0, 1.0, 1.0, 1.0, 1.0, 1.0, 1.0, 1.0, 1.0, 1.0, 1.0, 1.0, 1.0, 1.0, 1.0, 1.0, 1.0, 1.0, 1.0, 1.0, 1.0, 1.0, 1.0, 1.0, 1.0, 1.0, 1.0, 1.0, 1.0, 1.0, 1.0, 1.0, 1.0, 1.0, 1.0, 1.0, 1.0, 1.0, 1.0, 1.0, 1.0, 1.0, 1.0, 1.0, 1.0, 1.0, 1.0, 1.0, 1.0, 1.0, 1.0, 1.0, 1.0, 1.0, 1.0, 1.0, 1.0, 1.0, 1.0, 1.0, 1.0, 1.0, 1.0, 1.0, 1.0, 1.0, 1.0, 1.0, 1.0, 1.0, 1.0, 1.0, 1.0, 1.0, 1.0, 1.0, 1.0, 1.0, 1.0, 1.0, 1.0, 1.0, 1.0, 1.0, 1.0, 1.0, 1.0, 1.0, 1.0, 1.0, 1.0, 1.0, 1.0, 1.0, 1.0, 1.0, 1.0, 1.0, 1.0, 1.0, 1.0, 1.0, 1.0, 1.0, 1.0, 1.0, 1.0, 1.0, 1.0, 1.0, 1.0, 1.0, 1.0, 1.0, 1.0, 1.0, 1.0, 1.0, 1.0, 1.0, 1.0, 1.0, 1.0, 1.0, 1.0, 1.0, 1.0, 1.0, 1.0, 1.0, 1.0, 1.0, 1.0, 1.0, 1.0, 1.0, 1.0, 1.0, 1.0, 1.0, 1.0, 1.0, 1.0, 1.0, 1.0, 1.0, 1.0, 1.0, 1.0, 1.0, 1.0, 1.0, 1.0, 1.0, 1.0, 1.0, 1.0, 1.0, 1.0, 1.0, 1.0, 1.0, 1.0, 1.0, 1.0, 1.0, 1.0, 1.0, 1.0, 1.0, 1.0, 1.0, 1.0, 1.0, 1.0, 1.0, 1.0, 1.0, 1.0, 1.0, 1.0, 1.0, 1.0, 1.0, 1.0, 1.0, 1.0, 1.0, 1.0, 1.0, 1.0, 1.0, 1.0, 1.0, 1.0, 1.0, 1.0, 1.0, 1.0, 1.0, 1.0, 1.0, 1.0, 1.0, 1.0, 1.0, 1.0, 1.0, 1.0, 1.0, 1.0, 1.0, 1.0, 1.0, 1.0, 1.0, 1.0, 1.0, 1.0, 1.0, 1.0, 1.0, 1.0, 1.0, 1.0, 1.0, 1.0, 1.0, 1.0, 1.0, 1.0, 1.0, 1.0, 1.0, 1.0, 1.0, 1.0, 1.0, 1.0, 1.0, 1.0, 1.0, 1.0, 1.0, 1.0, 1.0, 1.0, 1.0, 1.0, 1.0, 1.0, 1.0, 1.0, 1.0, 1.0, 1.0, 1.0, 1.0, 1.0, 1.0, 1.0, 1.0, 1.0, 1.0, 1.0, 1.0, 1.0, 1.0, 1.0, 1.0, 1.0, 1.0, 1.0, 1.0, 1.0, 1.0, 1.0, 1.0, 1.0, 1.0, 1.0, 1.0, 1.0, 1.0, 1.0, 1.0, 1.0, 1.0, 1.0, 1.0, 1.0, 1.0, 1.0, 1.0, 1.0, 1.0, 1.0, 1.0, 1.0, 1.0, 1.0, 1.0, 1.0, 1.0, 1.0, 1.0, 1.0, 1.0, 1.0, 1.0, 1.0, 1.0, 1.0, 1.0, 1.0, 1.0, 1.0, 1.0, 1.0, 1.0, 1.0, 1.0, 1.0, 1.0, 1.0, 1.0, 1.0, 1.0, 1.0, 1.0, 1.0, 1.0, 1.0, 1.0, 1.0, 1.0, 1.0, 1.0, 1.0, 1.0, 1.0, 1.0, 1.0, 1.0, 1.0, 1.0, 1.0, 1.0, 1.0, 1.0, 1.0, 1.0, 1.0, 1.0, 1.0, 1.0, 1.0, 1.0, 1.0, 1.0, 1.0, 1.0, 1.0, 1.0, 1.0, 1.0, 1.0, 1.0, 1.0, 1.0, 1.0, 1.0, 1.0, 1.0, 1.0, 1.0, 1.0, 1.0, 1.0, 1.0, 1.0, 1.0, 1.0, 1.0, 1.0, 1.0, 1.0, 1.0, 1.0, 1.0, 1.0, 1.0, 1.0, 1.0, 1.0, 1.0, 1.0, 1.0, 1.0, 1.0, 1.0, 1.0, 1.0, 1.0, 1.0, 1.0, 1.0, 1.0, 1.0, 1.0, 1.0, 1.0, 1.0, 1.0, 1.0, 1.0, 1.0, 1.0, 1.0, 1.0, 1.0, 1.0, 1.0, 1.0, 1.0, 1.0, 1.0, 1.0, 1.0, 1.0, 1.0, 1.0, 1.0, 1.0, 1.0, 1.0, 1.0, 1.0, 1.0, 1.0, 1.0, 1.0, 1.0, 1.0, 1.0, 1.0, 1.0, 1.0, 1.0, 1.0, 1.0, 1.0, 1.0, 1.0, 1.0, 1.0, 1.0, 1.0, 1.0, 1.0, 1.0, 1.0, 1.0, 1.0, 1.0, 1.0, 1.0, 1.0, 1.0, 1.0, 1.0, 1.0, 1.0, 1.0, 1.0, 1.0, 1.0, 1.0, 1.0, 1.0, 1.0, 1.0, 1.0, 1.0, 1.0, 1.0, 1.0, 1.0, 1.0, 1.0, 1.0, 1.0, 1.0, 1.0, 1.0, 1.0, 1.0, 1.0, 1.0, 1.0, 1.0, 1.0, 1.0, 1.0, 1.0, 1.0, 1.0, 1.0, 1.0, 1.0, 1.0, 1.0, 1.0, 1.0, 1.0, 1.0, 1.0, 1.0, 1.0, 1.0, 1.0, 1.0, 1.0, 1.0, 1.0, 1.0, 1.0, 1.0, 1.0, 1.0, 1.0, 1.0, 1.0, 1.0, 1.0, 1.0, 1.0, 1.0, 1.0, 1.0, 1.0, 1.0, 1.0, 1.0, 1.0, 1.0, 1.0, 1.0, 1.0, 1.0, 1.0, 1.0, 1.0, 1.0, 1.0, 1.0, 1.0, 1.0, 1.0, 1.0, 1.0, 1.0, 1.0, 1.0, 1.0, 1.0, 1.0, 1.0, 1.0, 1.0, 1.0, 1.0, 1.0, 1.0, 1.0, 1.0, 1.0, 1.0, 1.0, 1.0, 1.0, 1.0, 1.0, 1.0, 1.0, 1.0, 1.0, 1.0, 1.0, 1.0, 1.0, 1.0, 1.0, 1.0, 1.0, 1.0, 1.0, 1.0, 1.0, 1.0, 1.0, 1.0, 1.0, 1.0, 1.0, 1.0, 1.0, 1.0, 1.0, 1.0, 1.0, 1.0, 1.0, 1.0, 1.0, 1.0, 1.0, 1.0, 1.0, 1.0, 1.0, 1.0, 1.0, 1.0, 1.0, 1.0, 1.0, 1.0, 1.0, 1.0, 1.0, 1.0, 1.0, 1.0, 1.0, 1.0, 1.0, 1.0, 1.0, 1.0, 1.0, 1.0, 1.0, 1.0, 1.0, 1.0, 1.0, 1.0, 1.0, 1.0, 1.0, 1.0, 1.0, 1.0, 1.0, 1.0, 1.0, 1.0, 1.0, 1.0, 1.0, 1.0, 1.0, 1.0, 1.0, 1.0, 1.0, 1.0, 1.0, 1.0, 1.0, 1.0, 1.0, 1.0, 1.0, 1.0, 1.0, 1.0, 1.0, 1.0, 1.0, 1.0, 1.0, 1.0, 1.0, 1.0, 1.0, 1.0, 1.0, 1.0, 1.0, 1.0, 1.0, 1.0, 1.0, 1.0, 1.0, 1.0, 1.0, 1.0, 1.0, 1.0, 1.0, 1.0, 1.0, 1.0, 1.0, 1.0, 1.0, 1.0, 1.0, 1.0, 1.0, 1.0, 1.0, 1.0, 1.0, 1.0, 1.0, 1.0, 1.0, 1.0, 1.0, 1.0, 1.0, 1.0, 1.0, 1.0, 1.0, 1.0, 1.0, 1.0, 1.0, 1.0, 1.0, 1.0, 1.0, 1.0, 1.0, 1.0, 1.0, 1.0, 1.0, 1.0, 1.0, 1.0, 1.0, 1.0, 1.0, 1.0, 1.0, 1.0, 1.0, 1.0, 1.0, 1.0, 1.0, 1.0, 1.0, 1.0, 1.0, 1.0, 1.0, 1.0, 1.0, 1.0, 1.0, 1.0, 1.0, 1.0, 1.0, 1.0, 1.0, 1.0, 1.0, 1.0, 1.0, 1.0, 1.0, 1.0, 1.0, 1.0, 1.0, 1.0, 1.0, 1.0, 1.0, 1.0, 1.0, 1.0, 1.0, 1.0, 1.0, 1.0, 1.0, 1.0, 1.0, 1.0, 1.0, 1.0, 1.0, 1.0, 1.0, 1.0, 1.0, 1.0, 1.0, 1.0, 1.0, 1.0, 1.0, 1.0, 1.0, 1.0, 1.0, 1.0, 1.0, 1.0, 1.0, 1.0, 1.0, 1.0, 1.0, 1.0, 1.0, 1.0, 1.0, 1.0, 1.0, 1.0, 1.0, 1.0, 1.0, 1.0, 1.0, 1.0, 1.0, 1.0, 1.0, 1.0, 1.0, 1.0, 1.0, 1.0, 1.0, 1.0, 1.0, 1.0, 1.0, 1.0, 1.0, 1.0, 1.0, 1.0, 1.0, 1.0, 1.0, 1.0, 1.0, 1.0, 1.0, 1.0, 1.0, 1.0, 1.0, 1.0, 1.0, 1.0, 1.0, 1.0, 1.0, 1.0, 1.0, 1.0, 1.0, 1.0, 1.0, 1.0, 1.0, 1.0, 1.0, 1.0, 1.0, 1.0, 1.0, 1.0, 1.0, 1.0, 1.0, 1.0, 1.0, 1.0, 1.0, 1.0, 1.0, 1.0, 1.0, 1.0, 1.0, 1.0, 1.0, 1.0, 1.0, 1.0, 1.0, 1.0, 1.0, 1.0, 1.0, 1.0, 1.0, 1.0, 1.0, 1.0, 1.0, 1.0, 1.0, 1.0, 1.0, 1.0, 1.0, 1.0, 1.0, 1.0, 1.0, 1.0, 1.0, 1.0, 1.0, 1.0, 1.0, 1.0, 1.0, 1.0, 1.0, 1.0, 1.0, 1.0, 1.0, 1.0, 1.0, 1.0, 1.0, 1.0, 1.0, 1.0, 1.0, 1.0, 1.0, 1.0, 1.0, 1.0, 1.0, 1.0, 1.0, 1.0, 1.0, 1.0, 1.0, 1.0, 1.0, 1.0, 1.0, 1.0, 1.0, 1.0, 1.0, 1.0, 1.0, 1.0, 1.0, 1.0, 1.0, 1.0, 1.0, 1.0, 1.0, 1.0, 1.0, 1.0, 1.0, 1.0, 1.0, 1.0, 1.0, 1.0, 1.0, 1.0, 1.0, 1.0, 1.0, 1.0, 1.0, 1.0, 1.0, 1.0, 1.0, 1.0, 1.0, 1.0, 1.0, 1.0, 1.0, 1.0, 1.0, 1.0, 1.0, 1.0, 1.0, 1.0, 1.0, 1.0, 1.0, 1.0, 1.0, 1.0, 1.0, 1.0, 1.0, 1.0, 1.0, 1.0, 1.0, 1.0, 1.0, 1.0, 1.0, 1.0, 1.0, 1.0, 1.0, 1.0, 1.0, 1.0, 1.0, 1.0, 1.0, 1.0, 1.0, 1.0, 1.0, 1.0, 1.0, 1.0, 1.0, 1.0, 1.0, 1.0, 1.0, 1.0, 1.0, 1.0, 1.0, 1.0, 1.0, 1.0, 1.0, 1.0, 1.0, 1.0, 1.0, 1.0, 1.0, 1.0, 1.0, 1.0, 1.0, 1.0, 1.0, 1.0, 1.0, 1.0, 1.0, 1.0, 1.0, 1.0, 1.0, 1.0, 1.0, 1.0, 1.0, 1.0, 1.0, 1.0, 1.0, 1.0, 1.0, 1.0, 1.0, 1.0, 1.0, 1.0, 1.0, 1.0, 1.0, 1.0, 1.0, 1.0, 1.0, 1.0, 1.0, 1.0, 1.0, 1.0, 1.0, 1.0, 1.0, 1.0, 1.0, 1.0, 1.0, 1.0, 1.0, 1.0, 1.0, 1.0, 1.0, 1.0, 1.0, 1.0, 1.0, 1.0, 1.0, 1.0, 1.0, 1.0, 1.0, 1.0, 1.0, 1.0, 1.0, 1.0, 1.0, 1.0, 1.0, 1.0, 1.0, 1.0, 1.0, 1.0, 1.0, 1.0, 1.0, 1.0, 1.0, 1.0, 1.0, 1.0, 1.0, 1.0, 1.0, 1.0, 1.0, 1.0, 1.0, 1.0, 1.0, 1.0, 1.0, 1.0, 1.0, 1.0, 1.0, 1.0, 1.0, 1.0, 1.0, 1.0, 1.0, 1.0, 1.0, 1.0, 1.0, 1.0, 1.0, 1.0, 1.0, 1.0, 1.0, 1.0, 1.0, 1.0, 1.0, 1.0, 1.0, 1.0, 1.0, 1.0, 1.0, 1.0, 1.0, 1.0, 1.0, 1.0, 1.0, 1.0, 1.0, 1.0, 1.0, 1.0, 1.0, 1.0, 1.0, 1.0, 1.0, 1.0, 1.0, 1.0, 1.0, 1.0, 1.0, 1.0, 1.0, 1.0, 1.0, 1.0, 1.0, 1.0, 1.0, 1.0, 1.0, 1.0, 1.0, 1.0, 1.0, 1.0, 1.0, 1.0, 1.0, 1.0, 1.0, 1.0, 1.0, 1.0, 1.0, 1.0, 1.0, 1.0, 1.0, 1.0, 1.0, 1.0, 1.0, 1.0, 1.0, 1.0, 1.0, 1.0, 1.0, 1.0, 1.0, 1.0, 1.0, 1.0, 1.0, 1.0, 1.0, 1.0, 1.0, 1.0, 1.0, 1.0, 1.0, 1.0, 1.0, 1.0, 1.0, 1.0, 1.0, 1.0, 1.0, 1.0, 1.0, 1.0, 1.0, 1.0, 1.0, 1.0, 1.0, 1.0, 1.0, 1.0, 1.0, 1.0, 1.0, 1.0, 1.0, 1.0, 1.0, 1.0, 1.0, 1.0, 1.0, 1.0, 1.0, 1.0, 1.0, 1.0, 1.0, 1.0, 1.0, 1.0, 1.0, 1.0, 1.0, 1.0, 1.0, 1.0, 1.0, 1.0, 1.0, 1.0, 1.0, 1.0, 1.0, 1.0, 1.0, 1.0, 1.0, 1.0, 1.0, 1.0, 1.0, 1.0, 1.0, 1.0, 1.0, 1.0, 1.0, 1.0, 1.0, 1.0, 1.0, 1.0, 1.0, 1.0, 1.0, 1.0, 1.0, 1.0, 1.0, 1.0, 1.0, 1.0, 1.0, 1.0, 1.0, 1.0, 1.0, 1.0, 1.0, 1.0, 1.0, 1.0, 1.0, 1.0, 1.0, 1.0, 1.0, 1.0, 1.0, 1.0, 1.0, 1.0, 1.0, 1.0, 1.0, 1.0, 1.0, 1.0, 1.0, 1.0, 1.0, 1.0, 1.0, 1.0, 1.0, 1.0, 1.0, 1.0, 1.0, 1.0, 1.0, 1.0, 1.0, 1.0, 1.0, 1.0, 1.0, 1.0, 1.0, 1.0, 1.0, 1.0, 1.0, 1.0, 1.0, 1.0, 1.0, 1.0, 1.0, 1.0, 1.0, 1.0, 1.0, 1.0, 1.0, 1.0, 1.0, 1.0, 1.0, 1.0, 1.0, 1.0, 1.0, 1.0, 1.0, 1.0, 1.0, 1.0, 1.0, 1.0, 1.0, 1.0, 1.0, 1.0, 1.0, 1.0, 1.0, 1.0, 1.0, 1.0, 1.0, 1.0, 1.0, 1.0, 1.0, 1.0, 1.0, 1.0, 1.0, 1.0, 1.0, 1.0, 1.0, 1.0, 1.0, 1.0, 1.0, 1.0, 1.0, 1.0, 1.0, 1.0, 1.0, 1.0, 1.0, 1.0, 1.0, 1.0, 1.0, 1.0, 1.0, 1.0, 1.0, 1.0, 1.0, 1.0, 1.0, 1.0, 1.0, 1.0, 1.0, 1.0, 1.0, 1.0, 1.0, 1.0, 1.0, 1.0, 1.0, 1.0, 1.0, 1.0, 1.0, 1.0, 1.0, 1.0, 1.0, 1.0, 1.0, 1.0, 1.0, 1.0, 1.0, 1.0, 1.0, 1.0, 1.0, 1.0, 1.0, 1.0, 1.0, 1.0, 1.0, 1.0, 1.0, 1.0, 1.0, 1.0, 1.0, 1.0, 1.0, 1.0, 1.0, 1.0, 1.0, 1.0, 1.0, 1.0, 1.0, 1.0, 1.0, 1.0, 1.0, 1.0, 1.0, 1.0, 1.0, 1.0, 1.0, 1.0, 1.0, 1.0, 1.0, 1.0, 1.0, 1.0, 1.0, 1.0, 1.0, 1.0, 1.0, 1.0, 1.0, 1.0, 1.0, 1.0, 1.0, 1.0, 1.0, 1.0, 1.0, 1.0, 1.0, 1.0, 1.0, 1.0, 1.0, 1.0, 1.0, 1.0, 1.0, 1.0, 1.0, 1.0, 1.0, 1.0, 1.0, 1.0, 1.0, 1.0, 1.0, 1.0, 1.0, 1.0, 1.0, 1.0, 1.0, 1.0, 1.0, 1.0, 1.0, 1.0, 1.0, 1.0, 1.0, 1.0, 1.0, 1.0, 1.0, 1.0, 1.0, 1.0, 1.0, 1.0, 1.0, 1.0, 1.0, 1.0, 1.0, 1.0, 1.0, 1.0, 1.0, 1.0, 1.0, 1.0, 1.0, 1.0, 1.0, 1.0, 1.0, 1.0, 1.0, 1.0, 1.0, 1.0, 1.0, 1.0, 1.0, 1.0, 1.0, 1.0, 1.0, 1.0, 1.0, 1.0, 1.0, 1.0, 1.0, 1.0, 1.0, 1.0, 1.0, 1.0, 1.0, 1.0, 1.0, 1.0, 1.0, 1.0, 1.0, 1.0, 1.0, 1.0, 1.0, 1.0, 1.0, 1.0, 1.0, 1.0, 1.0, 1.0, 1.0, 1.0, 1.0, 1.0, 1.0, 1.0, 1.0, 1.0, 1.0, 1.0, 1.0, 1.0, 1.0, 1.0, 1.0, 1.0, 1.0, 1.0, 1.0, 1.0, 1.0, 1.0, 1.0, 1.0, 1.0, 1.0, 1.0, 1.0, 1.0, 1.0, 1.0, 1.0, 1.0, 1.0, 1.0, 1.0, 1.0, 1.0, 1.0, 1.0, 1.0, 1.0, 1.0, 1.0, 1.0, 1.0, 1.0, 1.0, 1.0, 1.0, 1.0, 1.0, 1.0, 1.0, 1.0, 1.0, 1.0, 1.0, 1.0, 1.0, 1.0, 1.0, 1.0, 1.0, 1.0, 1.0, 1.0, 1.0, 1.0, 1.0, 1.0, 1.0, 1.0, 1.0, 1.0, 1.0, 1.0, 1.0, 1.0, 1.0, 1.0, 1.0, 1.0, 1.0, 1.0, 1.0, 1.0, 1.0, 1.0, 1.0, 1.0, 1.0, 1.0, 1.0, 1.0, 1.0, 1.0, 1.0, 1.0, 1.0, 1.0, 1.0, 1.0, 1.0, 1.0, 1.0, 1.0, 1.0, 1.0, 1.0, 1.0, 1.0, 1.0, 1.0, 1.0, 1.0, 1.0, 1.0, 1.0, 1.0, 1.0, 1.0, 1.0, 1.0, 1.0, 1.0, 1.0, 1.0, 1.0, 1.0, 1.0, 1.0, 1.0, 1.0, 1.0, 1.0, 1.0, 1.0, 1.0, 1.0, 1.0, 1.0, 1.0, 1.0, 1.0, 1.0, 1.0, 1.0, 1.0, 1.0, 1.0, 1.0, 1.0, 1.0, 1.0, 1.0, 1.0, 1.0, 1.0, 1.0, 1.0, 1.0, 1.0, 1.0, 1.0, 1.0, 1.0, 1.0, 1.0, 1.0, 1.0, 1.0, 1.0, 1.0, 1.0, 1.0, 1.0, 1.0, 1.0, 1.0, 1.0, 1.0, 1.0, 1.0, 1.0, 1.0, 1.0, 1.0, 1.0, 1.0, 1.0, 1.0, 1.0, 1.0, 1.0, 1.0, 1.0, 1.0, 1.0, 1.0, 1.0, 1.0, 1.0, 1.0, 1.0, 1.0, 1.0, 1.0, 1.0, 1.0, 1.0, 1.0, 1.0, 1.0, 1.0, 1.0, 1.0, 1.0, 1.0, 1.0, 1.0, 1.0, 1.0, 1.0, 1.0, 1.0, 1.0, 1.0, 1.0, 1.0, 1.0, 1.0, 1.0, 1.0, 1.0, 1.0, 1.0, 1.0, 1.0, 1.0, 1.0, 1.0, 1.0, 1.0, 1.0, 1.0, 1.0, 1.0, 1.0, 1.0, 1.0, 1.0, 1.0, 1.0, 1.0, 1.0, 1.0, 1.0, 1.0, 1.0, 1.0, 1.0, 1.0, 1.0, 1.0, 1.0, 1.0, 1.0, 1.0, 1.0, 1.0, 1.0, 1.0, 1.0, 1.0, 1.0, 1.0, 1.0, 1.0, 1.0, 1.0, 1.0, 1.0, 1.0, 1.0, 1.0, 1.0, 1.0, 1.0, 1.0, 1.0, 1.0, 1.0, 1.0, 1.0, 1.0, 1.0, 1.0, 1.0, 1.0, 1.0, 1.0, 1.0, 1.0, 1.0, 1.0, 1.0, 1.0, 1.0, 1.0, 1.0, 1.0, 1.0, 1.0, 1.0, 1.0, 1.0, 1.0, 1.0, 1.0, 1.0, 1.0, 1.0, 1.0, 1.0, 1.0, 1.0, 1.0, 1.0, 1.0, 1.0, 1.0, 1.0, 1.0, 1.0, 1.0, 1.0, 1.0, 1.0, 1.0, 1.0, 1.0, 1.0, 1.0, 1.0, 1.0, 1.0, 1.0, 1.0, 1.0, 1.0, 1.0, 1.0, 1.0, 1.0, 1.0, 1.0, 1.0, 1.0, 1.0, 1.0, 1.0, 1.0, 1.0, 1.0, 1.0, 1.0, 1.0, 1.0, 1.0, 1.0, 1.0, 1.0, 1.0, 1.0, 1.0, 1.0, 1.0, 1.0, 1.0, 1.0, 1.0, 1.0, 1.0, 1.0, 1.0, 1.0, 1.0, 1.0, 1.0, 1.0, 1.0, 1.0, 1.0, 1.0, 1.0, 1.0, 1.0, 1.0, 1.0, 1.0, 1.0, 1.0, 1.0, 1.0, 1.0, 1.0, 1.0, 1.0, 1.0, 1.0, 1.0, 1.0, 1.0, 1.0, 1.0, 1.0, 1.0, 1.0, 1.0, 1.0, 1.0, 1.0, 1.0, 1.0, 1.0, 1.0, 1.0, 1.0, 1.0, 1.0, 1.0, 1.0, 1.0, 1.0, 1.0, 1.0, 1.0, 1.0, 1.0, 1.0, 1.0, 1.0, 1.0, 1.0, 1.0, 1.0, 1.0, 1.0, 1.0, 1.0, 1.0, 1.0, 1.0, 1.0, 1.0, 1.0, 1.0, 1.0, 1.0, 1.0, 1.0, 1.0, 1.0, 1.0, 1.0, 1.0, 1.0, 1.0, 1.0, 1.0, 1.0, 1.0, 1.0, 1.0, 1.0, 1.0, 1.0, 1.0, 1.0, 1.0, 1.0, 1.0, 1.0, 1.0, 1.0, 1.0, 1.0, 1.0, 1.0, 1.0, 1.0, 1.0, 1.0, 1.0, 1.0, 1.0, 1.0, 1.0, 1.0, 1.0, 1.0, 1.0, 1.0, 1.0, 1.0, 1.0, 1.0, 1.0, 1.0, 1.0, 1.0, 1.0, 1.0, 1.0, 1.0, 1.0, 1.0, 1.0, 1.0, 1.0, 1.0, 1.0, 1.0, 1.0, 1.0, 1.0, 1.0, 1.0, 1.0, 1.0, 1.0, 1.0, 1.0, 1.0, 1.0, 1.0, 1.0, 1.0, 1.0, 1.0, 1.0, 1.0, 1.0, 1.0, 1.0, 1.0, 1.0, 1.0, 1.0, 1.0, 1.0, 1.0, 1.0, 1.0, 1.0, 1.0, 1.0, 1.0, 1.0, 1.0, 1.0, 1.0, 1.0, 1.0, 1.0, 1.0, 1.0, 1.0, 1.0, 1.0, 1.0, 1.0, 1.0, 1.0, 1.0, 1.0, 1.0, 1.0, 1.0, 1.0, 1.0, 1.0, 1.0, 1.0, 1.0, 1.0, 1.0, 1.0, 1.0, 1.0, 1.0, 1.0, 1.0, 1.0, 1.0, 1.0, 1.0, 1.0, 1.0, 1.0, 1.0, 1.0, 1.0, 1.0, 1.0, 1.0, 1.0, 1.0, 1.0, 1.0, 1.0, 1.0, 1.0, 1.0, 1.0, 1.0, 1.0, 1.0, 1.0, 1.0, 1.0, 1.0, 1.0, 1.0, 1.0, 1.0, 1.0, 1.0, 1.0, 1.0, 1.0, 1.0, 1.0, 1.0, 1.0, 1.0, 1.0, 1.0, 1.0, 1.0, 1.0, 1.0, 1.0, 1.0, 1.0, 1.0, 1.0, 1.0, 1.0, 1.0, 1.0, 1.0, 1.0, 1.0, 1.0, 1.0, 1.0, 1.0, 1.0, 1.0, 1.0, 1.0, 1.0, 1.0, 1.0, 1.0, 1.0, 1.0, 1.0, 1.0, 1.0, 1.0, 1.0, 1.0, 1.0, 1.0, 1.0, 1.0, 1.0, 1.0, 1.0, 1.0, 1.0, 1.0, 1.0, 1.0, 1.0, 1.0, 1.0, 1.0, 1.0, 1.0, 1.0, 1.0, 1.0, 1.0, 1.0, 1.0, 1.0, 1.0, 1.0, 1.0, 1.0, 1.0, 1.0, 1.0, 1.0, 1.0, 1.0, 1.0, 1.0, 1.0, 1.0, 1.0, 1.0, 1.0, 1.0, 1.0, 1.0, 1.0, 1.0, 1.0, 1.0, 1.0, 1.0, 1.0, 1.0, 1.0, 1.0, 1.0, 1.0, 1.0, 1.0, 1.0, 1.0, 1.0, 1.0, 1.0, 1.0, 1.0, 1.0, 1.0, 1.0, 1.0, 1.0, 1.0, 1.0, 1.0, 1.0, 1.0, 1.0, 1.0, 1.0, 1.0, 1.0, 1.0, 1.0, 1.0, 1.0, 1.0, 1.0, 1.0, 1.0, 1.0, 1.0, 1.0, 1.0, 1.0, 1.0, 1.0, 1.0, 1.0, 1.0, 1.0, 1.0, 1.0, 1.0, 1.0, 1.0, 1.0, 1.0, 1.0, 1.0, 1.0, 1.0, 1.0, 1.0, 1.0, 1.0, 1.0, 1.0, 1.0, 1.0, 1.0, 1.0, 1.0, 1.0, 1.0, 1.0, 1.0, 1.0, 1.0, 1.0, 1.0, 1.0, 1.0, 1.0, 1.0, 1.0, 1.0, 1.0, 1.0, 1.0, 1.0, 1.0, 1.0, 1.0, 1.0, 1.0, 1.0, 1.0, 1.0, 1.0, 1.0, 1.0, 1.0, 1.0, 1.0, 1.0, 1.0, 1.0, 1.0, 1.0, 1.0, 1.0, 1.0, 1.0, 1.0, 1.0, 1.0, 1.0, 1.0, 1.0, 1.0, 1.0, 1.0, 1.0, 1.0, 1.0, 1.0, 1.0, 1.0, 1.0, 1.0, 1.0, 1.0, 1.0, 1.0, 1.0, 1.0, 1.0, 1.0, 1.0, 1.0, 1.0, 1.0, 1.0, 1.0, 1.0, 1.0, 1.0, 1.0, 1.0, 1.0, 1.0, 1.0, 1.0, 1.0, 1.0, 1.0, 1.0, 1.0, 1.0, 1.0, 1.0, 1.0, 1.0, 1.0, 1.0, 1.0, 1.0, 1.0, 1.0, 1.0, 1.0, 1.0, 1.0, 1.0, 1.0, 1.0, 1.0, 1.0, 1.0, 1.0, 1.0, 1.0, 1.0, 1.0, 1.0, 1.0, 1.0, 1.0, 1.0, 1.0, 1.0, 1.0, 1.0, 1.0, 1.0, 1.0, 1.0, 1.0, 1.0, 1.0, 1.0, 1.0, 1.0, 1.0, 1.0, 1.0, 1.0, 1.0, 1.0, 1.0, 1.0, 1.0, 1.0, 1.0, 1.0, 1.0, 1.0, 1.0, 1.0, 1.0, 1.0, 1.0, 1.0, 1.0, 1.0, 1.0, 1.0, 1.0, 1.0, 1.0, 1.0, 1.0, 1.0, 1.0, 1.0, 1.0, 1.0, 1.0, 1.0, 1.0, 1.0, 1.0, 1.0, 1.0, 1.0, 1.0, 1.0, 1.0, 1.0, 1.0, 1.0, 1.0, 1.0, 1.0, 1.0, 1.0, 1.0, 1.0, 1.0, 1.0, 1.0, 1.0, 1.0, 1.0, 1.0, 1.0, 1.0, 1.0, 1.0, 1.0, 1.0, 1.0, 1.0, 1.0, 1.0, 1.0, 1.0, 1.0, 1.0, 1.0, 1.0, 1.0, 1.0, 1.0, 1.0, 1.0, 1.0, 1.0, 1.0, 1.0, 1.0, 1.0, 1.0, 1.0, 1.0, 1.0, 1.0, 1.0, 1.0, 1.0, 1.0, 1.0, 1.0, 1.0, 1.0, 1.0, 1.0, 1.0, 1.0, 1.0, 1.0, 1.0, 1.0, 1.0, 1.0, 1.0, 1.0, 1.0, 1.0, 1.0, 1.0, 1.0, 1.0, 1.0, 1.0, 1.0, 1.0, 1.0, 1.0, 1.0, 1.0, 1.0, 1.0, 1.0, 1.0, 1.0, 1.0, 1.0, 1.0, 1.0, 1.0, 1.0, 1.0, 1.0, 1.0, 1.0, 1.0, 1.0, 1.0, 1.0, 1.0, 1.0, 1.0, 1.0, 1.0, 1.0, 1.0, 1.0, 1.0, 1.0, 1.0, 1.0, 1.0, 1.0, 1.0, 1.0, 1.0, 1.0, 1.0, 1.0, 1.0, 1.0, 1.0, 1.0, 1.0, 1.0, 1.0, 1.0, 1.0, 1.0, 1.0, 1.0, 1.0, 1.0, 1.0, 1.0, 1.0, 1.0, 1.0, 1.0, 1.0, 1.0, 1.0, 1.0, 1.0, 1.0, 1.0, 1.0, 1.0, 1.0, 1.0, 1.0, 1.0, 1.0, 1.0, 1.0, 1.0, 1.0, 1.0, 1.0, 1.0, 1.0, 1.0, 1.0, 1.0, 1.0, 1.0, 1.0, 1.0, 1.0, 1.0, 1.0, 1.0, 1.0, 1.0, 1.0, 1.0, 1.0, 1.0, 1.0, 1.0, 1.0, 1.0, 1.0, 1.0, 1.0, 1.0, 1.0, 1.0, 1.0, 1.0, 1.0, 1.0, 1.0, 1.0, 1.0, 1.0, 1.0, 1.0, 1.0, 1.0, 1.0, 1.0, 1.0, 1.0, 1.0, 1.0, 1.0, 1.0, 1.0, 1.0, 1.0, 1.0, 1.0, 1.0, 1.0, 1.0, 1.0, 1.0, 1.0, 1.0, 1.0, 1.0, 1.0, 1.0, 1.0, 1.0, 1.0, 1.0, 1.0, 1.0, 1.0, 1.0, 1.0, 1.0, 1.0, 1.0, 1.0, 1.0, 1.0, 1.0, 1.0, 1.0, 1.0, 1.0, 1.0, 1.0, 1.0, 1.0, 1.0, 1.0, 1.0, 1.0, 1.0, 1.0, 1.0, 1.0, 1.0, 1.0, 1.0, 1.0, 1.0, 1.0, 1.0, 1.0, 1.0, 1.0, 1.0, 1.0, 1.0, 1.0, 1.0, 1.0, 1.0, 1.0, 1.0, 1.0, 1.0, 1.0, 1.0, 1.0, 1.0, 1.0, 1.0, 1.0, 1.0, 1.0, 1.0, 1.0, 1.0, 1.0, 1.0, 1.0, 1.0, 1.0, 1.0, 1.0, 1.0, 1.0, 1.0, 1.0, 1.0, 1.0, 1.0, 1.0, 1.0, 1.0, 1.0, 1.0, 1.0, 1.0, 1.0, 1.0, 1.0, 1.0, 1.0, 1.0, 1.0, 1.0, 1.0, 1.0, 1.0, 1.0, 1.0, 1.0, 1.0, 1.0, 1.0, 1.0, 1.0, 1.0, 1.0, 1.0, 1.0, 1.0, 1.0, 1.0, 1.0, 1.0, 1.0])
me_cube.materials.append(mat_material)
me_cube.use_remesh_preserve_volume = False
me_cube.use_remesh_preserve_attributes = False
me_cube.use_mirror_vertex_groups = False
me_cube.use_paint_bone_selection = False
me_cube.use_paint_mask = True
me_cube.update()

# ---- objects
ob_cube = bpy.data.objects.new('Cube', me_cube)

# ---- transforms, parenting, visibility, modifiers, constraints
ob_cube.location = (0.0, 0.0, 0.0)
ob_cube.lock_rotations_4d = False
ob_cube.empty_display_type = 'ARROWS'
ob_cube.lineart.crease_threshold = 0.0

# ---- collection membership
col_collection.objects.link(ob_cube)

# ---- scene / render settings (as saved in the file)
scene.frame_start = 1; scene.frame_end = 250; scene.frame_set(0)
scene.render.engine = 'BLENDER_EEVEE_NEXT'
scene.cycles.use_denoising = False
scene.cycles.samples = 128
scene.cycles.sampling_pattern = 'TABULATED_SOBOL'
scene.cycles.use_adaptive_sampling = False
scene.cycles.use_light_tree = False
scene.view_settings.view_transform = 'Filmic'
bpy.context.view_layer.update()

# ---- added for rendering (the .blend has no active camera and no usable light): camera, sun
cam_auto = bpy.data.cameras.new('AutoCamera')
cam_auto.lens = 50.0
cam_auto.sensor_width = 36.0
cam_auto.clip_end = 1000.0
ob_auto_camera = bpy.data.objects.new('AutoCamera', cam_auto)
scene.collection.objects.link(ob_auto_camera)
ob_auto_camera.location = (8.95624, -10.6944, 6.72403)
ob_auto_camera.rotation_euler = (1.09748, -7.21219e-08, 0.694738)
scene.camera = ob_auto_camera
light_auto_sun = bpy.data.lights.new('AutoSun', 'SUN')
light_auto_sun.energy = 3.0
light_auto_sun.angle = 0.0523599
ob_auto_sun = bpy.data.objects.new('AutoSun', light_auto_sun)
scene.collection.objects.link(ob_auto_sun)
ob_auto_sun.rotation_euler = (0.872665, 0.174533, 0.523599)
bpy.context.view_layer.update()
